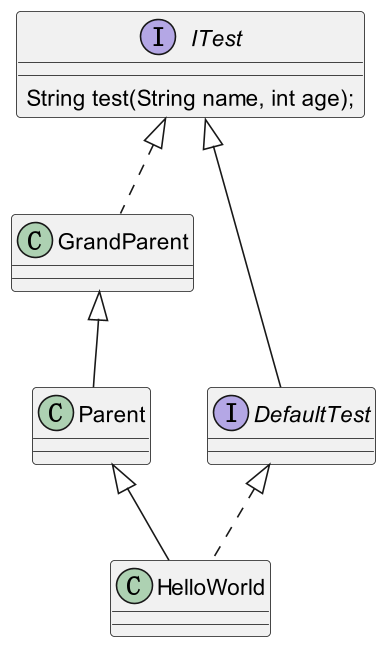

The diagram above was rendered by PlantUML. Its source (embedded in the PNG):
@startuml
'https://plantuml.com/class-diagram

interface ITest {
    String test(String name, int age);
}
class GrandParent implements ITest {}
class Parent extends GrandParent {}

interface DefaultTest implements ITest {}

class HelloWorld extends Parent implements DefaultTest {}

@enduml